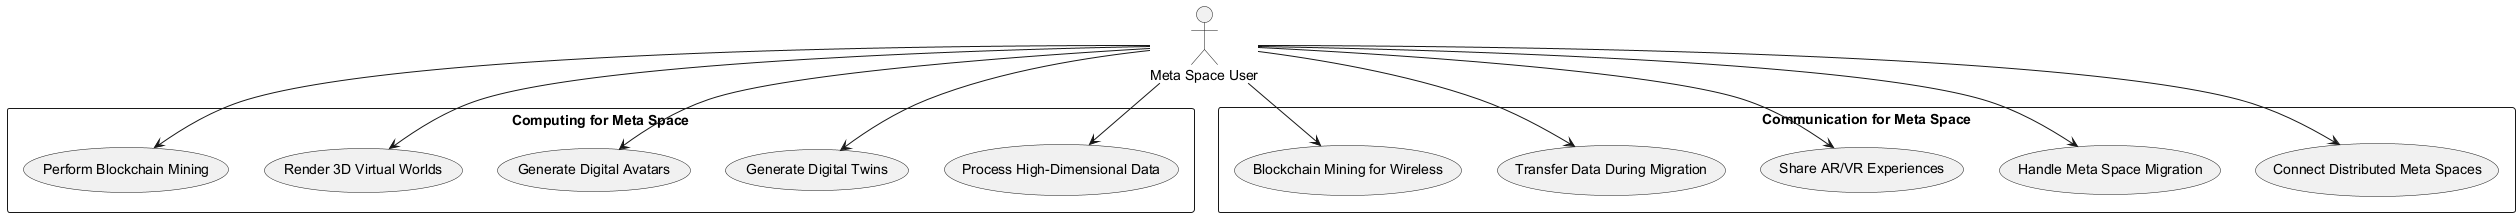

The diagram above was rendered by PlantUML. Its source (embedded in the PNG):
@startuml

actor "Meta Space User" as User

rectangle "Computing for Meta Space" {
  usecase "Process High-Dimensional Data"
  usecase "Generate Digital Twins"
  usecase "Generate Digital Avatars"
  usecase "Render 3D Virtual Worlds"
  usecase "Perform Blockchain Mining"
}

rectangle "Communication for Meta Space" {
  usecase "Connect Distributed Meta Spaces"
  usecase "Handle Meta Space Migration"
  usecase "Share AR/VR Experiences"
  usecase "Transfer Data During Migration"
  usecase "Blockchain Mining for Wireless"
}

User --> "Process High-Dimensional Data"
User --> "Generate Digital Twins"
User --> "Generate Digital Avatars"
User --> "Render 3D Virtual Worlds"
User --> "Perform Blockchain Mining"

User --> "Connect Distributed Meta Spaces"
User --> "Handle Meta Space Migration"
User --> "Share AR/VR Experiences"
User --> "Transfer Data During Migration"
User --> "Blockchain Mining for Wireless"

@enduml